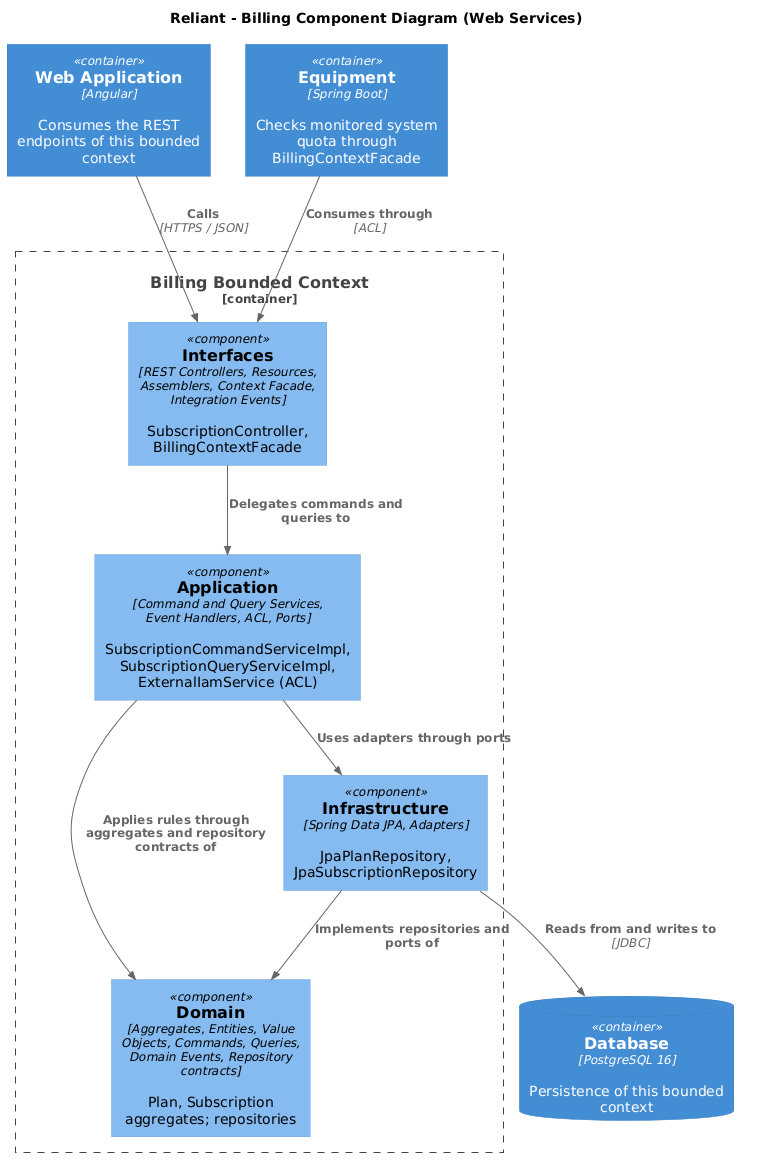

The diagram above was rendered by PlantUML. Its source (embedded in the PNG):
@startuml
!includeurl https://raw.githubusercontent.com/plantuml-stdlib/C4-PlantUML/master/C4_Component.puml

title Reliant - Billing Component Diagram (Web Services)

Container(webapp, "Web Application", "Angular", "Consumes the REST endpoints of this bounded context")
ContainerDb(db, "Database", "PostgreSQL 16", "Persistence of this bounded context")
Container(downstream, "Equipment", "Spring Boot", "Checks monitored system quota through BillingContextFacade")

Container_Boundary(bc, "Billing Bounded Context") {
    Component(interfaces, "Interfaces", "REST Controllers, Resources, Assemblers, Context Facade, Integration Events", "SubscriptionController, BillingContextFacade")
    Component(application, "Application", "Command and Query Services, Event Handlers, ACL, Ports", "SubscriptionCommandServiceImpl, SubscriptionQueryServiceImpl, ExternalIamService (ACL)")
    Component(domain, "Domain", "Aggregates, Entities, Value Objects, Commands, Queries, Domain Events, Repository contracts", "Plan, Subscription aggregates; repositories")
    Component(infrastructure, "Infrastructure", "Spring Data JPA, Adapters", "JpaPlanRepository, JpaSubscriptionRepository")
}

Rel(webapp, interfaces, "Calls", "HTTPS / JSON")
Rel(interfaces, application, "Delegates commands and queries to")
Rel(application, domain, "Applies rules through aggregates and repository contracts of")
Rel(infrastructure, domain, "Implements repositories and ports of")
Rel(application, infrastructure, "Uses adapters through ports")
Rel(infrastructure, db, "Reads from and writes to", "JDBC")
Rel(downstream, interfaces, "Consumes through", "ACL")
@enduml